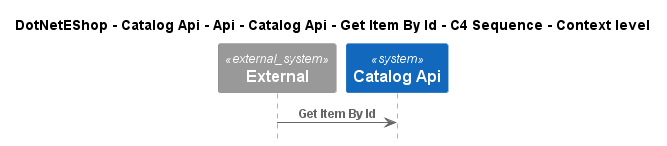

The diagram above was rendered by PlantUML. Its source (embedded in the PNG):
@startuml
!include ..\..\..\..\..\..\..\..\..\.c4s\C4_Sequence.puml

title DotNetEShop - Catalog Api - Api - Catalog Api - Get Item By Id - C4 Sequence - Context level

System_Ext(C4InterFlow.SoftwareSystems.ExternalSystem, "External", "")
System(DotNetEShop.SoftwareSystems.CatalogApi, "Catalog Api", "")

Rel(C4InterFlow.SoftwareSystems.ExternalSystem, DotNetEShop.SoftwareSystems.CatalogApi, "Get Item By Id")


@enduml